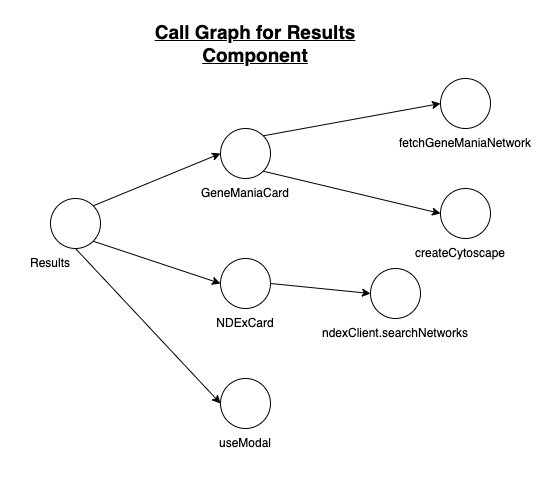

The diagram above was exported from draw.io. Its source (the exported page's mxGraphModel, read from the mxfile embedded in the PNG):
<mxGraphModel dx="1034" dy="668" grid="1" gridSize="10" guides="1" tooltips="1" connect="1" arrows="1" fold="1" page="1" pageScale="1" pageWidth="827" pageHeight="1169" math="0" shadow="0">
  <root>
    <mxCell id="0" />
    <mxCell id="1" parent="0" />
    <mxCell id="49YhB95L6ti7sp_mnPb6-15" style="rounded=0;orthogonalLoop=1;jettySize=auto;html=1;exitX=1;exitY=0;exitDx=0;exitDy=0;entryX=0;entryY=0.5;entryDx=0;entryDy=0;" edge="1" parent="1" source="49YhB95L6ti7sp_mnPb6-1" target="49YhB95L6ti7sp_mnPb6-3">
      <mxGeometry relative="1" as="geometry" />
    </mxCell>
    <mxCell id="49YhB95L6ti7sp_mnPb6-16" style="rounded=0;orthogonalLoop=1;jettySize=auto;html=1;exitX=1;exitY=1;exitDx=0;exitDy=0;entryX=0;entryY=0.5;entryDx=0;entryDy=0;" edge="1" parent="1" source="49YhB95L6ti7sp_mnPb6-1" target="49YhB95L6ti7sp_mnPb6-5">
      <mxGeometry relative="1" as="geometry" />
    </mxCell>
    <mxCell id="49YhB95L6ti7sp_mnPb6-1" value="" style="ellipse;whiteSpace=wrap;html=1;aspect=fixed;" vertex="1" parent="1">
      <mxGeometry x="230" y="260" width="50" height="50" as="geometry" />
    </mxCell>
    <mxCell id="49YhB95L6ti7sp_mnPb6-2" value="Results" style="text;html=1;align=center;verticalAlign=middle;whiteSpace=wrap;rounded=0;" vertex="1" parent="1">
      <mxGeometry x="200" y="310" width="60" height="30" as="geometry" />
    </mxCell>
    <mxCell id="49YhB95L6ti7sp_mnPb6-18" style="rounded=0;orthogonalLoop=1;jettySize=auto;html=1;exitX=1;exitY=0;exitDx=0;exitDy=0;entryX=0;entryY=0.5;entryDx=0;entryDy=0;" edge="1" parent="1" source="49YhB95L6ti7sp_mnPb6-3" target="49YhB95L6ti7sp_mnPb6-9">
      <mxGeometry relative="1" as="geometry" />
    </mxCell>
    <mxCell id="49YhB95L6ti7sp_mnPb6-19" style="rounded=0;orthogonalLoop=1;jettySize=auto;html=1;exitX=1;exitY=1;exitDx=0;exitDy=0;entryX=0;entryY=0.5;entryDx=0;entryDy=0;" edge="1" parent="1" source="49YhB95L6ti7sp_mnPb6-3" target="49YhB95L6ti7sp_mnPb6-11">
      <mxGeometry relative="1" as="geometry" />
    </mxCell>
    <mxCell id="49YhB95L6ti7sp_mnPb6-3" value="" style="ellipse;whiteSpace=wrap;html=1;aspect=fixed;" vertex="1" parent="1">
      <mxGeometry x="400" y="190" width="50" height="50" as="geometry" />
    </mxCell>
    <mxCell id="49YhB95L6ti7sp_mnPb6-4" value="GeneManiaCard" style="text;html=1;align=center;verticalAlign=middle;whiteSpace=wrap;rounded=0;" vertex="1" parent="1">
      <mxGeometry x="395" y="240" width="60" height="30" as="geometry" />
    </mxCell>
    <mxCell id="49YhB95L6ti7sp_mnPb6-20" style="rounded=0;orthogonalLoop=1;jettySize=auto;html=1;exitX=1;exitY=0.5;exitDx=0;exitDy=0;entryX=0;entryY=0.5;entryDx=0;entryDy=0;" edge="1" parent="1" source="49YhB95L6ti7sp_mnPb6-5" target="49YhB95L6ti7sp_mnPb6-13">
      <mxGeometry relative="1" as="geometry" />
    </mxCell>
    <mxCell id="49YhB95L6ti7sp_mnPb6-5" value="" style="ellipse;whiteSpace=wrap;html=1;aspect=fixed;" vertex="1" parent="1">
      <mxGeometry x="400" y="320" width="50" height="50" as="geometry" />
    </mxCell>
    <mxCell id="49YhB95L6ti7sp_mnPb6-6" value="NDExCard" style="text;html=1;align=center;verticalAlign=middle;whiteSpace=wrap;rounded=0;" vertex="1" parent="1">
      <mxGeometry x="395" y="370" width="60" height="30" as="geometry" />
    </mxCell>
    <mxCell id="49YhB95L6ti7sp_mnPb6-7" value="" style="ellipse;whiteSpace=wrap;html=1;aspect=fixed;" vertex="1" parent="1">
      <mxGeometry x="400" y="440" width="50" height="50" as="geometry" />
    </mxCell>
    <mxCell id="49YhB95L6ti7sp_mnPb6-8" value="useModal" style="text;html=1;align=center;verticalAlign=middle;whiteSpace=wrap;rounded=0;" vertex="1" parent="1">
      <mxGeometry x="395" y="490" width="60" height="30" as="geometry" />
    </mxCell>
    <mxCell id="49YhB95L6ti7sp_mnPb6-9" value="" style="ellipse;whiteSpace=wrap;html=1;aspect=fixed;" vertex="1" parent="1">
      <mxGeometry x="620" y="140" width="50" height="50" as="geometry" />
    </mxCell>
    <mxCell id="49YhB95L6ti7sp_mnPb6-10" value="fetchGeneManiaNetwork" style="text;html=1;align=center;verticalAlign=middle;whiteSpace=wrap;rounded=0;" vertex="1" parent="1">
      <mxGeometry x="615" y="190" width="60" height="30" as="geometry" />
    </mxCell>
    <mxCell id="49YhB95L6ti7sp_mnPb6-11" value="" style="ellipse;whiteSpace=wrap;html=1;aspect=fixed;" vertex="1" parent="1">
      <mxGeometry x="620" y="250" width="50" height="50" as="geometry" />
    </mxCell>
    <mxCell id="49YhB95L6ti7sp_mnPb6-12" value="createCytoscape" style="text;html=1;align=center;verticalAlign=middle;whiteSpace=wrap;rounded=0;" vertex="1" parent="1">
      <mxGeometry x="610" y="300" width="60" height="30" as="geometry" />
    </mxCell>
    <mxCell id="49YhB95L6ti7sp_mnPb6-13" value="" style="ellipse;whiteSpace=wrap;html=1;aspect=fixed;" vertex="1" parent="1">
      <mxGeometry x="550" y="330" width="50" height="50" as="geometry" />
    </mxCell>
    <mxCell id="49YhB95L6ti7sp_mnPb6-14" value="ndexClient.searchNetworks" style="text;html=1;align=center;verticalAlign=middle;whiteSpace=wrap;rounded=0;" vertex="1" parent="1">
      <mxGeometry x="545" y="380" width="60" height="30" as="geometry" />
    </mxCell>
    <mxCell id="49YhB95L6ti7sp_mnPb6-17" style="rounded=0;orthogonalLoop=1;jettySize=auto;html=1;exitX=0.5;exitY=1;exitDx=0;exitDy=0;entryX=0;entryY=0.5;entryDx=0;entryDy=0;" edge="1" parent="1" source="49YhB95L6ti7sp_mnPb6-1" target="49YhB95L6ti7sp_mnPb6-7">
      <mxGeometry relative="1" as="geometry" />
    </mxCell>
    <mxCell id="49YhB95L6ti7sp_mnPb6-22" value="Call Graph for Results Component" style="text;html=1;align=center;verticalAlign=middle;whiteSpace=wrap;rounded=0;fontSize=19;fontStyle=5" vertex="1" parent="1">
      <mxGeometry x="300" y="90" width="270" height="30" as="geometry" />
    </mxCell>
  </root>
</mxGraphModel>